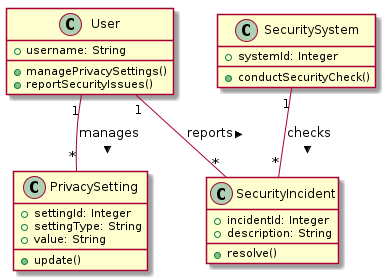

The diagram above was rendered by PlantUML. Its source (embedded in the PNG):
@startuml
class User {
   +username: String
   +managePrivacySettings()
   +reportSecurityIssues()
}

class SecuritySystem {
   +systemId: Integer
   +conductSecurityCheck()
}

class PrivacySetting {
   +settingId: Integer
   +settingType: String
   +value: String
   +update()
}

class SecurityIncident {
   +incidentId: Integer
   +description: String
   +resolve()
}

User "1" -- "*" PrivacySetting : manages >
User "1" -- "*" SecurityIncident : reports >
SecuritySystem "1" -- "*" SecurityIncident : checks >
@enduml